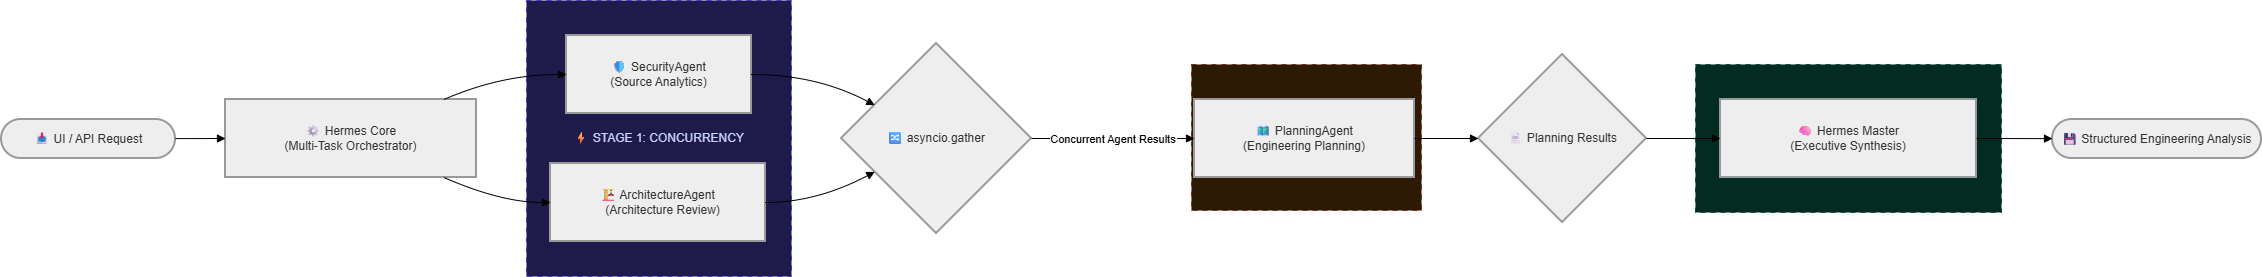

The diagram above was exported from draw.io. Its source (the exported page's mxGraphModel, read from the mxfile embedded in the PNG):
<mxGraphModel dx="774" dy="473" grid="1" gridSize="10" guides="1" tooltips="1" connect="1" arrows="1" fold="1" page="1" pageScale="1" pageWidth="827" pageHeight="1169" math="0" shadow="0">
  <root>
    <mxCell id="0" />
    <mxCell id="1" parent="0" />
    <mxCell id="yB4gK2zOwPxhY6-kgy6v-1" parent="1" style="whiteSpace=wrap;strokeWidth=1;fillColor=#022c22;strokeColor=#064e3b;fontColor=#a7f3d0;dashed=1;dashPattern=5 5;" value="👑 STAGE 3: SYNTHESIS" vertex="1">
      <mxGeometry height="148" width="306" x="1714" y="84" as="geometry" />
    </mxCell>
    <mxCell id="yB4gK2zOwPxhY6-kgy6v-2" parent="1" style="whiteSpace=wrap;strokeWidth=1;fillColor=#2c1a04;strokeColor=#7c2d12;fontColor=#fed7aa;dashed=1;dashPattern=5 5;" value="📋 STAGE 2: STRATEGIC" vertex="1">
      <mxGeometry height="146" width="230" x="1210" y="84" as="geometry" />
    </mxCell>
    <mxCell id="yB4gK2zOwPxhY6-kgy6v-3" parent="1" style="whiteSpace=wrap;strokeWidth=1;fillColor=#1e1b4b;strokeColor=#4338ca;fontColor=#c7d2fe;dashed=1;dashPattern=5 5;" value="⚡ STAGE 1: CONCURRENCY" vertex="1">
      <mxGeometry height="276" width="265" x="545" y="20" as="geometry" />
    </mxCell>
    <mxCell id="yB4gK2zOwPxhY6-kgy6v-4" parent="1" style="rounded=1;whiteSpace=wrap;arcSize=50;strokeWidth=2;fillColor=light-dark(#eeeeee,#1f2020);strokeColor=light-dark(#999999,#cccccc);fontColor=light-dark(#333333,#cccccc);" value="📥 UI / API Request" vertex="1">
      <mxGeometry height="39" width="174" x="20" y="139" as="geometry" />
    </mxCell>
    <mxCell id="yB4gK2zOwPxhY6-kgy6v-5" parent="1" style="whiteSpace=wrap;strokeWidth=2;fillColor=light-dark(#eeeeee,#1f2020);strokeColor=light-dark(#999999,#cccccc);fontColor=light-dark(#333333,#cccccc);" value="⚙ Hermes Core&#10;(Multi-Task Orchestrator)" vertex="1">
      <mxGeometry height="78" width="251" x="244" y="119" as="geometry" />
    </mxCell>
    <mxCell id="yB4gK2zOwPxhY6-kgy6v-6" parent="1" style="whiteSpace=wrap;strokeWidth=2;fillColor=light-dark(#eeeeee,#1f2020);strokeColor=light-dark(#999999,#cccccc);fontColor=light-dark(#333333,#cccccc);" value="🛡 SecurityAgent&#10;(Source Analytics)" vertex="1">
      <mxGeometry height="78" width="185" x="585" y="55" as="geometry" />
    </mxCell>
    <mxCell id="yB4gK2zOwPxhY6-kgy6v-7" parent="1" style="whiteSpace=wrap;strokeWidth=2;fillColor=light-dark(#eeeeee,#1f2020);strokeColor=light-dark(#999999,#cccccc);fontColor=light-dark(#333333,#cccccc);" value="🏗 ArchitectureAgent&#10;   (Architecture Review)" vertex="1">
      <mxGeometry height="78" width="215" x="569" y="183" as="geometry" />
    </mxCell>
    <mxCell id="yB4gK2zOwPxhY6-kgy6v-8" parent="1" style="rhombus;strokeWidth=2;whiteSpace=wrap;fillColor=light-dark(#eeeeee,#1f2020);strokeColor=light-dark(#999999,#cccccc);fontColor=light-dark(#333333,#cccccc);" value="🔀 asyncio.gather" vertex="1">
      <mxGeometry height="190" width="190" x="860" y="63" as="geometry" />
    </mxCell>
    <mxCell id="yB4gK2zOwPxhY6-kgy6v-9" parent="1" style="whiteSpace=wrap;strokeWidth=2;fillColor=light-dark(#eeeeee,#1f2020);strokeColor=light-dark(#999999,#cccccc);fontColor=light-dark(#333333,#cccccc);" value="🗺 PlanningAgent&#10;(Engineering Planning)" vertex="1">
      <mxGeometry height="78" width="220" x="1213" y="119" as="geometry" />
    </mxCell>
    <mxCell id="yB4gK2zOwPxhY6-kgy6v-10" parent="1" style="rhombus;strokeWidth=2;whiteSpace=wrap;fillColor=light-dark(#eeeeee,#1f2020);strokeColor=light-dark(#999999,#cccccc);fontColor=light-dark(#333333,#cccccc);" value="📄 Planning Results" vertex="1">
      <mxGeometry height="168" width="168" x="1497" y="74" as="geometry" />
    </mxCell>
    <mxCell id="yB4gK2zOwPxhY6-kgy6v-11" parent="1" style="whiteSpace=wrap;strokeWidth=2;fillColor=light-dark(#eeeeee,#1f2020);strokeColor=light-dark(#999999,#cccccc);fontColor=light-dark(#333333,#cccccc);" value="🧠 Hermes Master&#10;(Executive Synthesis)" vertex="1">
      <mxGeometry height="78" width="256" x="1739" y="119" as="geometry" />
    </mxCell>
    <mxCell id="yB4gK2zOwPxhY6-kgy6v-12" parent="1" style="rounded=1;whiteSpace=wrap;arcSize=50;strokeWidth=2;fillColor=light-dark(#eeeeee,#1f2020);strokeColor=light-dark(#999999,#cccccc);fontColor=light-dark(#333333,#cccccc);" value="💾 Structured Engineering Analysis" vertex="1">
      <mxGeometry height="39" width="209" x="2071" y="139" as="geometry" />
    </mxCell>
    <mxCell id="yB4gK2zOwPxhY6-kgy6v-13" edge="1" parent="1" source="yB4gK2zOwPxhY6-kgy6v-4" style="curved=1;startArrow=none;endArrow=block;exitX=1;exitY=0.49;entryX=0;entryY=0.5;rounded=0;" target="yB4gK2zOwPxhY6-kgy6v-5" value="">
      <mxGeometry relative="1" as="geometry">
        <Array as="points" />
      </mxGeometry>
    </mxCell>
    <mxCell id="yB4gK2zOwPxhY6-kgy6v-14" edge="1" parent="1" source="yB4gK2zOwPxhY6-kgy6v-5" style="curved=1;startArrow=none;endArrow=block;exitX=0.87;exitY=0;entryX=0;entryY=0.5;rounded=0;" target="yB4gK2zOwPxhY6-kgy6v-6" value="">
      <mxGeometry relative="1" as="geometry">
        <Array as="points">
          <mxPoint x="520" y="94" />
        </Array>
      </mxGeometry>
    </mxCell>
    <mxCell id="yB4gK2zOwPxhY6-kgy6v-15" edge="1" parent="1" source="yB4gK2zOwPxhY6-kgy6v-5" style="curved=1;startArrow=none;endArrow=block;exitX=0.87;exitY=1;entryX=0;entryY=0.5;rounded=0;" target="yB4gK2zOwPxhY6-kgy6v-7" value="">
      <mxGeometry relative="1" as="geometry">
        <Array as="points">
          <mxPoint x="520" y="222" />
        </Array>
      </mxGeometry>
    </mxCell>
    <mxCell id="yB4gK2zOwPxhY6-kgy6v-16" edge="1" parent="1" source="yB4gK2zOwPxhY6-kgy6v-6" style="curved=1;startArrow=none;endArrow=block;exitX=1;exitY=0.5;entryX=0;entryY=0.23;rounded=0;" target="yB4gK2zOwPxhY6-kgy6v-8" value="">
      <mxGeometry relative="1" as="geometry">
        <Array as="points">
          <mxPoint x="835" y="94" />
        </Array>
      </mxGeometry>
    </mxCell>
    <mxCell id="yB4gK2zOwPxhY6-kgy6v-17" edge="1" parent="1" source="yB4gK2zOwPxhY6-kgy6v-7" style="curved=1;startArrow=none;endArrow=block;exitX=1;exitY=0.5;entryX=0;entryY=0.77;rounded=0;" target="yB4gK2zOwPxhY6-kgy6v-8" value="">
      <mxGeometry relative="1" as="geometry">
        <Array as="points">
          <mxPoint x="835" y="222" />
        </Array>
      </mxGeometry>
    </mxCell>
    <mxCell id="yB4gK2zOwPxhY6-kgy6v-18" edge="1" parent="1" source="yB4gK2zOwPxhY6-kgy6v-8" style="curved=1;startArrow=none;endArrow=block;exitX=1;exitY=0.5;entryX=0;entryY=0.5;rounded=0;" target="yB4gK2zOwPxhY6-kgy6v-9" value="Concurrent Agent Results">
      <mxGeometry relative="1" as="geometry">
        <Array as="points" />
      </mxGeometry>
    </mxCell>
    <mxCell id="yB4gK2zOwPxhY6-kgy6v-19" edge="1" parent="1" source="yB4gK2zOwPxhY6-kgy6v-9" style="curved=1;startArrow=none;endArrow=block;exitX=1;exitY=0.5;entryX=0;entryY=0.5;rounded=0;" target="yB4gK2zOwPxhY6-kgy6v-10" value="">
      <mxGeometry relative="1" as="geometry">
        <Array as="points" />
      </mxGeometry>
    </mxCell>
    <mxCell id="yB4gK2zOwPxhY6-kgy6v-20" edge="1" parent="1" source="yB4gK2zOwPxhY6-kgy6v-10" style="curved=1;startArrow=none;endArrow=block;exitX=1;exitY=0.5;entryX=0;entryY=0.5;rounded=0;" target="yB4gK2zOwPxhY6-kgy6v-11" value="">
      <mxGeometry relative="1" as="geometry">
        <Array as="points" />
      </mxGeometry>
    </mxCell>
    <mxCell id="yB4gK2zOwPxhY6-kgy6v-21" edge="1" parent="1" source="yB4gK2zOwPxhY6-kgy6v-11" style="curved=1;startArrow=none;endArrow=block;exitX=1;exitY=0.5;entryX=0;entryY=0.49;rounded=0;" target="yB4gK2zOwPxhY6-kgy6v-12" value="">
      <mxGeometry relative="1" as="geometry">
        <Array as="points" />
      </mxGeometry>
    </mxCell>
  </root>
</mxGraphModel>